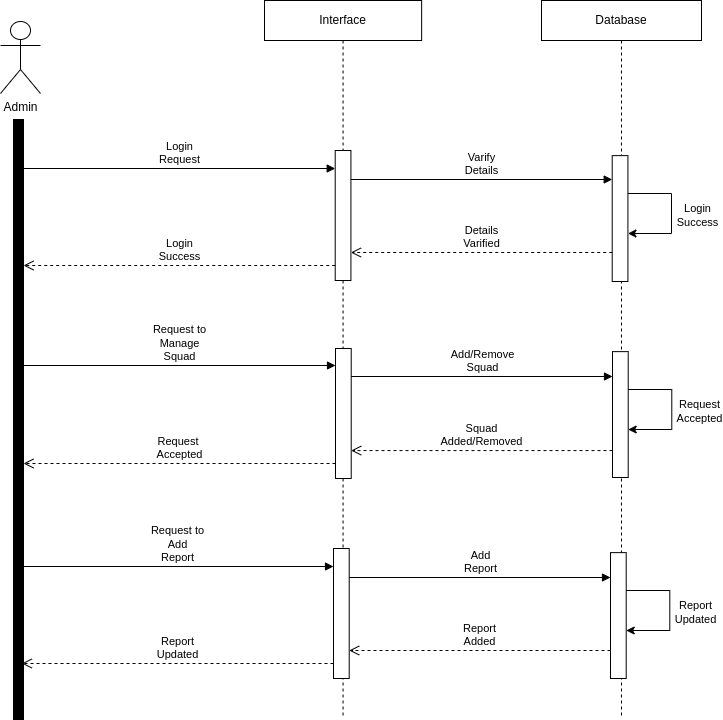

The diagram above was exported from draw.io. Its source (the exported page's mxGraphModel, read from the mxfile embedded in the PNG):
<mxGraphModel dx="1434" dy="783" grid="1" gridSize="10" guides="1" tooltips="1" connect="1" arrows="1" fold="1" page="1" pageScale="1" pageWidth="850" pageHeight="1100" math="0" shadow="0">
  <root>
    <mxCell id="0" />
    <mxCell id="1" parent="0" />
    <mxCell id="Mqo0KjzpIoh4lZvFyHTM-11" value="" style="html=1;points=[[0,0,0,0,5],[0,1,0,0,-5],[1,0,0,0,5],[1,1,0,0,-5]];perimeter=orthogonalPerimeter;outlineConnect=0;targetShapes=umlLifeline;portConstraint=eastwest;newEdgeStyle={&quot;curved&quot;:0,&quot;rounded&quot;:0};fillColor=#000000;" parent="1" vertex="1">
      <mxGeometry x="80" y="240" width="10" height="600" as="geometry" />
    </mxCell>
    <mxCell id="Mqo0KjzpIoh4lZvFyHTM-13" value="Admin" style="shape=umlActor;verticalLabelPosition=bottom;verticalAlign=top;html=1;" parent="1" vertex="1">
      <mxGeometry x="67" y="142" width="40" height="72" as="geometry" />
    </mxCell>
    <mxCell id="Mqo0KjzpIoh4lZvFyHTM-1" value="Interface" style="shape=umlLifeline;perimeter=lifelinePerimeter;whiteSpace=wrap;html=1;container=0;dropTarget=0;collapsible=0;recursiveResize=0;outlineConnect=0;portConstraint=eastwest;newEdgeStyle={&quot;edgeStyle&quot;:&quot;elbowEdgeStyle&quot;,&quot;elbow&quot;:&quot;vertical&quot;,&quot;curved&quot;:0,&quot;rounded&quot;:0};" parent="1" vertex="1">
      <mxGeometry x="331" y="121" width="157.14" height="718" as="geometry" />
    </mxCell>
    <mxCell id="Mqo0KjzpIoh4lZvFyHTM-2" value="" style="html=1;points=[];perimeter=orthogonalPerimeter;outlineConnect=0;targetShapes=umlLifeline;portConstraint=eastwest;newEdgeStyle={&quot;edgeStyle&quot;:&quot;elbowEdgeStyle&quot;,&quot;elbow&quot;:&quot;vertical&quot;,&quot;curved&quot;:0,&quot;rounded&quot;:0};" parent="Mqo0KjzpIoh4lZvFyHTM-1" vertex="1">
      <mxGeometry x="70.71" y="150" width="15.71" height="130" as="geometry" />
    </mxCell>
    <mxCell id="Mqo0KjzpIoh4lZvFyHTM-5" value="Database" style="shape=umlLifeline;perimeter=lifelinePerimeter;whiteSpace=wrap;html=1;container=0;dropTarget=0;collapsible=0;recursiveResize=0;outlineConnect=0;portConstraint=eastwest;newEdgeStyle={&quot;edgeStyle&quot;:&quot;elbowEdgeStyle&quot;,&quot;elbow&quot;:&quot;vertical&quot;,&quot;curved&quot;:0,&quot;rounded&quot;:0};" parent="1" vertex="1">
      <mxGeometry x="608" y="121" width="160" height="717" as="geometry" />
    </mxCell>
    <mxCell id="Mqo0KjzpIoh4lZvFyHTM-6" value="" style="html=1;points=[];perimeter=orthogonalPerimeter;outlineConnect=0;targetShapes=umlLifeline;portConstraint=eastwest;newEdgeStyle={&quot;edgeStyle&quot;:&quot;elbowEdgeStyle&quot;,&quot;elbow&quot;:&quot;vertical&quot;,&quot;curved&quot;:0,&quot;rounded&quot;:0};" parent="Mqo0KjzpIoh4lZvFyHTM-5" vertex="1">
      <mxGeometry x="70.71" y="155.13" width="15.71" height="125.87" as="geometry" />
    </mxCell>
    <mxCell id="Mqo0KjzpIoh4lZvFyHTM-20" value="" style="edgeStyle=none;orthogonalLoop=1;jettySize=auto;html=1;rounded=0;" parent="Mqo0KjzpIoh4lZvFyHTM-5" edge="1">
      <mxGeometry width="100" relative="1" as="geometry">
        <mxPoint x="86.42000000000007" y="193" as="sourcePoint" />
        <mxPoint x="86.42000000000007" y="233" as="targetPoint" />
        <Array as="points">
          <mxPoint x="130" y="193" />
          <mxPoint x="130" y="233" />
        </Array>
      </mxGeometry>
    </mxCell>
    <mxCell id="Mqo0KjzpIoh4lZvFyHTM-22" value="Login&lt;br&gt;Success" style="edgeLabel;html=1;align=center;verticalAlign=middle;resizable=0;points=[];" parent="Mqo0KjzpIoh4lZvFyHTM-20" vertex="1" connectable="0">
      <mxGeometry x="0.0157" y="2" relative="1" as="geometry">
        <mxPoint x="23" as="offset" />
      </mxGeometry>
    </mxCell>
    <mxCell id="XzqE9v-0YKI9uURfEg6D-5" value="Login&lt;br&gt;Success" style="html=1;verticalAlign=bottom;endArrow=open;dashed=1;endSize=8;curved=0;rounded=0;" parent="1" source="Mqo0KjzpIoh4lZvFyHTM-2" edge="1">
      <mxGeometry relative="1" as="geometry">
        <mxPoint x="380" y="386" as="sourcePoint" />
        <mxPoint x="90" y="386" as="targetPoint" />
      </mxGeometry>
    </mxCell>
    <mxCell id="XzqE9v-0YKI9uURfEg6D-6" value="Details&lt;br&gt;Varified" style="html=1;verticalAlign=bottom;endArrow=open;dashed=1;endSize=8;curved=0;rounded=0;" parent="1" source="Mqo0KjzpIoh4lZvFyHTM-6" edge="1">
      <mxGeometry relative="1" as="geometry">
        <mxPoint x="670" y="380" as="sourcePoint" />
        <mxPoint x="417.4200000000001" y="373" as="targetPoint" />
      </mxGeometry>
    </mxCell>
    <mxCell id="XzqE9v-0YKI9uURfEg6D-18" value="Login&lt;br&gt;Request" style="html=1;verticalAlign=bottom;endArrow=block;curved=0;rounded=0;" parent="1" edge="1">
      <mxGeometry width="80" relative="1" as="geometry">
        <mxPoint x="90" y="289" as="sourcePoint" />
        <mxPoint x="401.71000000000004" y="289" as="targetPoint" />
      </mxGeometry>
    </mxCell>
    <mxCell id="XzqE9v-0YKI9uURfEg6D-19" value="Varify&lt;br&gt;Details" style="html=1;verticalAlign=bottom;endArrow=block;curved=0;rounded=0;" parent="1" edge="1">
      <mxGeometry width="80" relative="1" as="geometry">
        <mxPoint x="417.4200000000001" y="300" as="sourcePoint" />
        <mxPoint x="678.71" y="300" as="targetPoint" />
      </mxGeometry>
    </mxCell>
    <mxCell id="XzqE9v-0YKI9uURfEg6D-36" value="" style="html=1;points=[];perimeter=orthogonalPerimeter;outlineConnect=0;targetShapes=umlLifeline;portConstraint=eastwest;newEdgeStyle={&quot;edgeStyle&quot;:&quot;elbowEdgeStyle&quot;,&quot;elbow&quot;:&quot;vertical&quot;,&quot;curved&quot;:0,&quot;rounded&quot;:0};" parent="1" vertex="1">
      <mxGeometry x="402" y="469" width="15.71" height="130" as="geometry" />
    </mxCell>
    <mxCell id="XzqE9v-0YKI9uURfEg6D-37" value="" style="html=1;points=[];perimeter=orthogonalPerimeter;outlineConnect=0;targetShapes=umlLifeline;portConstraint=eastwest;newEdgeStyle={&quot;edgeStyle&quot;:&quot;elbowEdgeStyle&quot;,&quot;elbow&quot;:&quot;vertical&quot;,&quot;curved&quot;:0,&quot;rounded&quot;:0};" parent="1" vertex="1">
      <mxGeometry x="679" y="472.13" width="15.71" height="125.87" as="geometry" />
    </mxCell>
    <mxCell id="XzqE9v-0YKI9uURfEg6D-38" value="" style="edgeStyle=none;orthogonalLoop=1;jettySize=auto;html=1;rounded=0;" parent="1" edge="1">
      <mxGeometry width="100" relative="1" as="geometry">
        <mxPoint x="694.71" y="510" as="sourcePoint" />
        <mxPoint x="694.71" y="550" as="targetPoint" />
        <Array as="points">
          <mxPoint x="738.29" y="510" />
          <mxPoint x="738.29" y="550" />
        </Array>
      </mxGeometry>
    </mxCell>
    <mxCell id="XzqE9v-0YKI9uURfEg6D-39" value="Request&lt;br&gt;Accepted" style="edgeLabel;html=1;align=center;verticalAlign=middle;resizable=0;points=[];" parent="XzqE9v-0YKI9uURfEg6D-38" vertex="1" connectable="0">
      <mxGeometry x="0.0157" y="2" relative="1" as="geometry">
        <mxPoint x="25" as="offset" />
      </mxGeometry>
    </mxCell>
    <mxCell id="XzqE9v-0YKI9uURfEg6D-40" value="Request&amp;nbsp;&lt;br&gt;Accepted" style="html=1;verticalAlign=bottom;endArrow=open;dashed=1;endSize=8;curved=0;rounded=0;" parent="1" edge="1">
      <mxGeometry relative="1" as="geometry">
        <mxPoint x="402" y="584" as="sourcePoint" />
        <mxPoint x="90" y="584" as="targetPoint" />
      </mxGeometry>
    </mxCell>
    <mxCell id="XzqE9v-0YKI9uURfEg6D-41" value="Squad&lt;br&gt;Added/Removed" style="html=1;verticalAlign=bottom;endArrow=open;dashed=1;endSize=8;curved=0;rounded=0;" parent="1" edge="1">
      <mxGeometry relative="1" as="geometry">
        <mxPoint x="679" y="571.065" as="sourcePoint" />
        <mxPoint x="417.71000000000004" y="571.065" as="targetPoint" />
      </mxGeometry>
    </mxCell>
    <mxCell id="XzqE9v-0YKI9uURfEg6D-42" value="Request to&lt;br&gt;Manage&lt;br&gt;Squad" style="html=1;verticalAlign=bottom;endArrow=block;curved=0;rounded=0;" parent="1" source="Mqo0KjzpIoh4lZvFyHTM-11" edge="1">
      <mxGeometry width="80" relative="1" as="geometry">
        <mxPoint x="100" y="490" as="sourcePoint" />
        <mxPoint x="402.00000000000006" y="486" as="targetPoint" />
      </mxGeometry>
    </mxCell>
    <mxCell id="XzqE9v-0YKI9uURfEg6D-43" value="Add/Remove&lt;br&gt;Squad" style="html=1;verticalAlign=bottom;endArrow=block;curved=0;rounded=0;" parent="1" edge="1">
      <mxGeometry width="80" relative="1" as="geometry">
        <mxPoint x="417.7100000000001" y="497" as="sourcePoint" />
        <mxPoint x="679" y="497" as="targetPoint" />
      </mxGeometry>
    </mxCell>
    <mxCell id="XzqE9v-0YKI9uURfEg6D-44" value="" style="html=1;points=[];perimeter=orthogonalPerimeter;outlineConnect=0;targetShapes=umlLifeline;portConstraint=eastwest;newEdgeStyle={&quot;edgeStyle&quot;:&quot;elbowEdgeStyle&quot;,&quot;elbow&quot;:&quot;vertical&quot;,&quot;curved&quot;:0,&quot;rounded&quot;:0};" parent="1" vertex="1">
      <mxGeometry x="400" y="669" width="15.71" height="130" as="geometry" />
    </mxCell>
    <mxCell id="XzqE9v-0YKI9uURfEg6D-45" value="" style="html=1;points=[];perimeter=orthogonalPerimeter;outlineConnect=0;targetShapes=umlLifeline;portConstraint=eastwest;newEdgeStyle={&quot;edgeStyle&quot;:&quot;elbowEdgeStyle&quot;,&quot;elbow&quot;:&quot;vertical&quot;,&quot;curved&quot;:0,&quot;rounded&quot;:0};" parent="1" vertex="1">
      <mxGeometry x="677" y="673.13" width="15.71" height="125.87" as="geometry" />
    </mxCell>
    <mxCell id="XzqE9v-0YKI9uURfEg6D-46" value="" style="edgeStyle=none;orthogonalLoop=1;jettySize=auto;html=1;rounded=0;" parent="1" edge="1">
      <mxGeometry width="100" relative="1" as="geometry">
        <mxPoint x="692.71" y="711" as="sourcePoint" />
        <mxPoint x="692.71" y="751" as="targetPoint" />
        <Array as="points">
          <mxPoint x="736.29" y="711" />
          <mxPoint x="736.29" y="751" />
        </Array>
      </mxGeometry>
    </mxCell>
    <mxCell id="XzqE9v-0YKI9uURfEg6D-47" value="Report&lt;br&gt;Updated" style="edgeLabel;html=1;align=center;verticalAlign=middle;resizable=0;points=[];" parent="XzqE9v-0YKI9uURfEg6D-46" vertex="1" connectable="0">
      <mxGeometry x="0.0157" y="2" relative="1" as="geometry">
        <mxPoint x="23" as="offset" />
      </mxGeometry>
    </mxCell>
    <mxCell id="XzqE9v-0YKI9uURfEg6D-48" value="Report&lt;br&gt;Updated" style="html=1;verticalAlign=bottom;endArrow=open;dashed=1;endSize=8;curved=0;rounded=0;" parent="1" source="XzqE9v-0YKI9uURfEg6D-44" edge="1">
      <mxGeometry relative="1" as="geometry">
        <mxPoint x="378.29" y="784" as="sourcePoint" />
        <mxPoint x="88.29000000000002" y="784" as="targetPoint" />
      </mxGeometry>
    </mxCell>
    <mxCell id="XzqE9v-0YKI9uURfEg6D-49" value="Report&lt;br&gt;Added" style="html=1;verticalAlign=bottom;endArrow=open;dashed=1;endSize=8;curved=0;rounded=0;" parent="1" source="XzqE9v-0YKI9uURfEg6D-45" edge="1">
      <mxGeometry relative="1" as="geometry">
        <mxPoint x="668.29" y="778" as="sourcePoint" />
        <mxPoint x="415.7100000000001" y="771" as="targetPoint" />
      </mxGeometry>
    </mxCell>
    <mxCell id="XzqE9v-0YKI9uURfEg6D-50" value="Request to&lt;br&gt;Add&lt;br&gt;Report" style="html=1;verticalAlign=bottom;endArrow=block;curved=0;rounded=0;" parent="1" edge="1">
      <mxGeometry width="80" relative="1" as="geometry">
        <mxPoint x="88.29000000000002" y="687" as="sourcePoint" />
        <mxPoint x="400.00000000000006" y="687" as="targetPoint" />
      </mxGeometry>
    </mxCell>
    <mxCell id="XzqE9v-0YKI9uURfEg6D-51" value="Add&lt;br&gt;Report" style="html=1;verticalAlign=bottom;endArrow=block;curved=0;rounded=0;" parent="1" edge="1">
      <mxGeometry width="80" relative="1" as="geometry">
        <mxPoint x="415.7100000000001" y="698" as="sourcePoint" />
        <mxPoint x="677" y="698" as="targetPoint" />
      </mxGeometry>
    </mxCell>
  </root>
</mxGraphModel>